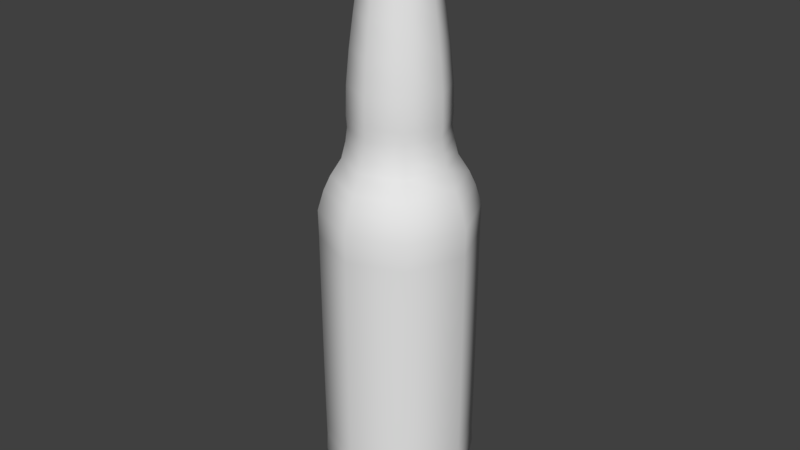 # Source: BeerBottle.blend  (saved by Blender 2.79.0; exported with 4.5.12 LTS)
import bpy
from mathutils import Matrix  # noqa: F401  (used for matrix-valued properties, if any)

bpy.ops.wm.read_factory_settings(use_empty=True)
scene = bpy.context.scene
scene.name = 'Scene'

# ---- collections
col_collection_1 = bpy.data.collections.new('Collection 1'); scene.collection.children.link(col_collection_1)

# ---- world
world_world = bpy.data.worlds.new('World'); scene.world = world_world
world_world.color = (0.05088, 0.05088, 0.05088)
world_world.use_sun_shadow = False
world_world.sun_shadow_jitter_overblur = 0.0
world_world.cycles.sampling_method = 'MANUAL'

# ---- meshes
me_cubeziercurve = bpy.data.meshes.new('CUBezierCurve')
me_cubeziercurve.from_pydata([(0.0, 0.0, 0.2936), (0.01931, -7.249e-11, 0.2937), (0.02726, -4.097e-11, 0.2929), (0.03253, 1.765e-10, 0.2906), (0.03395, 6.855e-10, 0.2862), (0.03036, 1.592e-09, 0.2791), (0.03401, 3.284e-09, 0.267), (0.03636, 4.902e-09, 0.255), (0.03543, 5.254e-09, 0.2512), (0.03224, 5.073e-09, 0.25), (0.03276, 5.721e-09, 0.2453), (0.03553, 8.435e-09, 0.2265), (0.03962, 1.243e-08, 0.1988), (0.04381, 1.699e-08, 0.1667), (0.04689, 2.138e-08, 0.1345), (0.04766, 2.487e-08, 0.1066), (0.04678, 2.605e-08, 0.09555), (0.04849, 2.772e-08, 0.08199), (0.05252, 2.98e-08, 0.06594), (0.06295, 3.227e-08, 0.04931), (0.06925, 3.4e-08, 0.0353), (0.07517, 3.662e-08, 0.01515), (0.07479, 4.045e-08, -0.01158), (0.07473, 4.68e-08, -0.04628), (0.07462, 5.511e-08, -0.08983), (0.07444, 6.463e-08, -0.1398), (0.07418, 7.36e-08, -0.1875), (0.07383, 8.027e-08, -0.2246), (0.07362, 8.219e-08, -0.2365), (0.07435, 8.476e-08, -0.2555), (0.07021, 8.822e-08, -0.2797), (0.05404, 9.038e-08, -0.2932), (0.04057, 9.079e-08, -0.2967), (0.02247, 9.13e-08, -0.2995), (0.01366, 0.01366, 0.2937), (0.01928, 0.01928, 0.2929), (0.023, 0.023, 0.2906), (0.024, 0.024, 0.2862), (0.02146, 0.02146, 0.2791), (0.02405, 0.02405, 0.267), (0.02571, 0.02571, 0.255), (0.02505, 0.02505, 0.2512), (0.0228, 0.0228, 0.25), (0.02316, 0.02316, 0.2453), (0.02512, 0.02512, 0.2265), (0.02801, 0.02801, 0.1988), (0.03098, 0.03098, 0.1667), (0.03316, 0.03316, 0.1345), (0.0337, 0.0337, 0.1066), (0.03308, 0.03308, 0.09555), (0.03429, 0.03429, 0.08199), (0.03714, 0.03714, 0.06594), (0.04451, 0.04451, 0.04931), (0.04897, 0.04897, 0.0353), (0.05315, 0.05315, 0.01515), (0.05288, 0.05288, -0.01158), (0.05284, 0.05284, -0.04628), (0.05276, 0.05276, -0.08983), (0.05264, 0.05264, -0.1398), (0.05245, 0.05245, -0.1875), (0.05221, 0.05221, -0.2246), (0.05206, 0.05206, -0.2365), (0.05257, 0.05257, -0.2555), (0.04965, 0.04965, -0.2797), (0.03821, 0.03821, -0.2932), (0.02869, 0.02869, -0.2967), (0.01589, 0.01589, -0.2995), (-7.717e-10, 0.01931, 0.2937), (-1.151e-09, 0.02726, 0.2929), (-1.598e-09, 0.03253, 0.2906), (-2.169e-09, 0.03395, 0.2862), (-2.919e-09, 0.03036, 0.2791), (-4.77e-09, 0.03401, 0.267), (-6.491e-09, 0.03636, 0.255), (-6.803e-09, 0.03543, 0.2512), (-6.483e-09, 0.03224, 0.25), (-7.153e-09, 0.03276, 0.2453), (-9.988e-09, 0.03553, 0.2265), (-1.417e-08, 0.03962, 0.1988), (-1.891e-08, 0.04381, 0.1667), (-2.343e-08, 0.04689, 0.1345), (-2.696e-08, 0.04766, 0.1066), (-2.81e-08, 0.04678, 0.09555), (-2.984e-08, 0.04849, 0.08199), (-3.209e-08, 0.05252, 0.06594), (-3.502e-08, 0.06295, 0.04931), (-3.702e-08, 0.06925, 0.0353), (-3.991e-08, 0.07517, 0.01515), (-4.372e-08, 0.07479, -0.01158), (-5.007e-08, 0.07473, -0.04628), (-5.837e-08, 0.07462, -0.08983), (-6.788e-08, 0.07444, -0.1398), (-7.684e-08, 0.07418, -0.1875), (-8.35e-08, 0.07383, -0.2246), (-8.541e-08, 0.07362, -0.2365), (-8.801e-08, 0.07435, -0.2555), (-9.129e-08, 0.07021, -0.2797), (-9.274e-08, 0.05404, -0.2932), (-9.256e-08, 0.04057, -0.2967), (-9.228e-08, 0.02247, -0.2995), (-0.01366, 0.01366, 0.2937), (-0.01928, 0.01928, 0.2929), (-0.023, 0.023, 0.2906), (-0.024, 0.024, 0.2862), (-0.02146, 0.02146, 0.2791), (-0.02405, 0.02405, 0.267), (-0.02571, 0.02571, 0.255), (-0.02505, 0.02505, 0.2512), (-0.0228, 0.0228, 0.25), (-0.02316, 0.02316, 0.2453), (-0.02512, 0.02512, 0.2265), (-0.02801, 0.02801, 0.1988), (-0.03098, 0.03098, 0.1667), (-0.03316, 0.03316, 0.1345), (-0.0337, 0.0337, 0.1066), (-0.03308, 0.03308, 0.09555), (-0.03429, 0.03429, 0.08199), (-0.03714, 0.03714, 0.06594), (-0.04451, 0.04451, 0.04931), (-0.04897, 0.04897, 0.0353), (-0.05315, 0.05315, 0.01515), (-0.05288, 0.05288, -0.01158), (-0.05284, 0.05284, -0.04628), (-0.05276, 0.05276, -0.08983), (-0.05264, 0.05264, -0.1398), (-0.05245, 0.05245, -0.1875), (-0.05221, 0.05221, -0.2246), (-0.05206, 0.05206, -0.2365), (-0.05257, 0.05257, -0.2555), (-0.04965, 0.04965, -0.2797), (-0.03821, 0.03821, -0.2932), (-0.02869, 0.02869, -0.2967), (-0.01589, 0.01589, -0.2995), (-6.504e-08, -6.504e-08, -0.3007), (-0.01931, -1.616e-09, 0.2937), (-0.02726, -2.343e-09, 0.2929), (-0.03253, -3.02e-09, 0.2906), (-0.03395, -3.653e-09, 0.2862), (-0.03036, -4.245e-09, 0.2791), (-0.03401, -6.257e-09, 0.267), (-0.03636, -8.081e-09, 0.255), (-0.03543, -8.352e-09, 0.2512), (-0.03224, -7.892e-09, 0.25), (-0.03276, -8.584e-09, 0.2453), (-0.03553, -1.154e-08, 0.2265), (-0.03962, -1.59e-08, 0.1988), (-0.04381, -2.082e-08, 0.1667), (-0.04689, -2.548e-08, 0.1345), (-0.04766, -2.904e-08, 0.1066), (-0.04678, -3.014e-08, 0.09555), (-0.04849, -3.196e-08, 0.08199), (-0.05252, -3.439e-08, 0.06594), (-0.06295, -3.777e-08, 0.04931), (-0.06925, -4.005e-08, 0.0353), (-0.07517, -4.319e-08, 0.01515), (-0.07479, -4.699e-08, -0.01158), (-0.07473, -5.333e-08, -0.04628), (-0.07462, -6.163e-08, -0.08983), (-0.07444, -7.114e-08, -0.1398), (-0.07418, -8.009e-08, -0.1875), (-0.07383, -8.673e-08, -0.2246), (-0.07362, -8.863e-08, -0.2365), (-0.07435, -9.126e-08, -0.2555), (-0.07021, -9.436e-08, -0.2797), (-0.05404, -9.51e-08, -0.2932), (-0.04057, -9.434e-08, -0.2967), (-0.02247, -9.327e-08, -0.2995), (-0.01366, -0.01366, 0.2937), (-0.01928, -0.01928, 0.2929), (-0.023, -0.023, 0.2906), (-0.024, -0.024, 0.2862), (-0.02146, -0.02146, 0.2791), (-0.02405, -0.02405, 0.267), (-0.02571, -0.02571, 0.255), (-0.02505, -0.02505, 0.2512), (-0.0228, -0.0228, 0.25), (-0.02316, -0.02316, 0.2453), (-0.02512, -0.02512, 0.2265), (-0.02801, -0.02801, 0.1988), (-0.03098, -0.03098, 0.1667), (-0.03316, -0.03316, 0.1345), (-0.0337, -0.0337, 0.1066), (-0.03308, -0.03308, 0.09555), (-0.03429, -0.03429, 0.08199), (-0.03714, -0.03714, 0.06594), (-0.04451, -0.04451, 0.04931), (-0.04897, -0.04897, 0.0353), (-0.05315, -0.05315, 0.01515), (-0.05288, -0.05288, -0.01158), (-0.05284, -0.05284, -0.04628), (-0.05276, -0.05276, -0.08983), (-0.05264, -0.05264, -0.1398), (-0.05245, -0.05245, -0.1875), (-0.05221, -0.05221, -0.2246), (-0.05206, -0.05206, -0.2365), (-0.05257, -0.05257, -0.2555), (-0.04965, -0.04965, -0.2797), (-0.03821, -0.03821, -0.2932), (-0.02869, -0.02869, -0.2967), (-0.01589, -0.01589, -0.2995), (1.578e-10, -0.01931, 0.2937), (2.841e-10, -0.02726, 0.2929), (5.644e-10, -0.03253, 0.2906), (1.09e-09, -0.03395, 0.2862), (1.954e-09, -0.03036, 0.2791), (3.689e-09, -0.03401, 0.267), (5.336e-09, -0.03636, 0.255), (5.677e-09, -0.03543, 0.2512), (5.458e-09, -0.03224, 0.25), (6.111e-09, -0.03276, 0.2453), (8.858e-09, -0.03553, 0.2265), (1.291e-08, -0.03962, 0.1988), (1.752e-08, -0.04381, 0.1667), (2.194e-08, -0.04689, 0.1345), (2.544e-08, -0.04766, 0.1066), (2.661e-08, -0.04678, 0.09555), (2.83e-08, -0.04849, 0.08199), (3.042e-08, -0.05252, 0.06594), (3.302e-08, -0.06295, 0.04931), (3.482e-08, -0.06925, 0.0353), (3.752e-08, -0.07517, 0.01515), (4.134e-08, -0.07479, -0.01158), (4.769e-08, -0.07473, -0.04628), (5.6e-08, -0.07462, -0.08983), (6.552e-08, -0.07444, -0.1398), (7.449e-08, -0.07418, -0.1875), (8.115e-08, -0.07383, -0.2246), (8.307e-08, -0.07362, -0.2365), (8.564e-08, -0.07435, -0.2555), (8.905e-08, -0.07021, -0.2797), (9.102e-08, -0.05404, -0.2932), (9.127e-08, -0.04057, -0.2967), (9.157e-08, -0.02247, -0.2995), (0.01366, -0.01366, 0.2937), (0.01928, -0.01928, 0.2929), (0.023, -0.023, 0.2906), (0.024, -0.024, 0.2862), (0.02146, -0.02146, 0.2791), (0.02405, -0.02405, 0.267), (0.02571, -0.02571, 0.255), (0.02505, -0.02505, 0.2512), (0.0228, -0.0228, 0.25), (0.02316, -0.02316, 0.2453), (0.02512, -0.02512, 0.2265), (0.02801, -0.02801, 0.1988), (0.03098, -0.03098, 0.1667), (0.03316, -0.03316, 0.1345), (0.0337, -0.0337, 0.1066), (0.03308, -0.03308, 0.09555), (0.03429, -0.03429, 0.08199), (0.03714, -0.03714, 0.06594), (0.04451, -0.04451, 0.04931), (0.04897, -0.04897, 0.0353), (0.05315, -0.05315, 0.01515), (0.05288, -0.05288, -0.01158), (0.05284, -0.05284, -0.04628), (0.05276, -0.05276, -0.08983), (0.05264, -0.05264, -0.1398), (0.05245, -0.05245, -0.1875), (0.05221, -0.05221, -0.2246), (0.05206, -0.05206, -0.2365), (0.05257, -0.05257, -0.2555), (0.04965, -0.04965, -0.2797), (0.03821, -0.03821, -0.2932), (0.02869, -0.02869, -0.2967), (0.01589, -0.01589, -0.2995)], [], [(1, 2, 35, 34), (34, 35, 68, 67), (67, 68, 101, 100), (100, 101, 135, 134), (134, 135, 168, 167), (167, 168, 201, 200), (200, 201, 234, 233), (233, 234, 2, 1), (2, 3, 36, 35), (35, 36, 69, 68), (68, 69, 102, 101), (101, 102, 136, 135), (135, 136, 169, 168), (168, 169, 202, 201), (201, 202, 235, 234), (234, 235, 3, 2), (3, 4, 37, 36), (36, 37, 70, 69), (69, 70, 103, 102), (102, 103, 137, 136), (136, 137, 170, 169), (169, 170, 203, 202), (202, 203, 236, 235), (235, 236, 4, 3), (4, 5, 38, 37), (37, 38, 71, 70), (70, 71, 104, 103), (103, 104, 138, 137), (137, 138, 171, 170), (170, 171, 204, 203), (203, 204, 237, 236), (236, 237, 5, 4), (6, 7, 40, 39), (39, 40, 73, 72), (72, 73, 106, 105), (105, 106, 140, 139), (139, 140, 173, 172), (172, 173, 206, 205), (205, 206, 239, 238), (238, 239, 7, 6), (38, 39, 72, 71), (71, 72, 105, 104), (104, 105, 139, 138), (138, 139, 172, 171), (171, 172, 205, 204), (204, 205, 238, 237), (237, 238, 6, 5), (0, 1, 34), (7, 8, 41, 40), (40, 41, 74, 73), (73, 74, 107, 106), (106, 107, 141, 140), (140, 141, 174, 173), (173, 174, 207, 206), (206, 207, 240, 239), (239, 240, 8, 7), (8, 9, 42, 41), (41, 42, 75, 74), (74, 75, 108, 107), (107, 108, 142, 141), (141, 142, 175, 174), (174, 175, 208, 207), (207, 208, 241, 240), (240, 241, 9, 8), (0, 67, 100), (0, 100, 134), (0, 134, 167), (0, 167, 200), (0, 200, 233), (0, 233, 1), (28, 29, 62, 61), (16, 17, 50, 49), (9, 10, 43, 42), (42, 43, 76, 75), (75, 76, 109, 108), (108, 109, 143, 142), (142, 143, 176, 175), (175, 176, 209, 208), (208, 209, 242, 241), (241, 242, 10, 9), (11, 12, 45, 44), (44, 45, 78, 77), (77, 78, 111, 110), (110, 111, 145, 144), (144, 145, 178, 177), (177, 178, 211, 210), (210, 211, 244, 243), (243, 244, 12, 11), (12, 13, 46, 45), (45, 46, 79, 78), (78, 79, 112, 111), (111, 112, 146, 145), (145, 146, 179, 178), (178, 179, 212, 211), (211, 212, 245, 244), (244, 245, 13, 12), (13, 14, 47, 46), (46, 47, 80, 79), (79, 80, 113, 112), (112, 113, 147, 146), (146, 147, 180, 179), (179, 180, 213, 212), (212, 213, 246, 245), (245, 246, 14, 13), (14, 15, 48, 47), (47, 48, 81, 80), (80, 81, 114, 113), (113, 114, 148, 147), (147, 148, 181, 180), (180, 181, 214, 213), (213, 214, 247, 246), (246, 247, 15, 14), (43, 44, 77, 76), (76, 77, 110, 109), (109, 110, 144, 143), (143, 144, 177, 176), (176, 177, 210, 209), (209, 210, 243, 242), (242, 243, 11, 10), (0, 34, 67), (15, 16, 49, 48), (48, 49, 82, 81), (81, 82, 115, 114), (114, 115, 149, 148), (148, 149, 182, 181), (181, 182, 215, 214), (214, 215, 248, 247), (247, 248, 16, 15), (18, 19, 52, 51), (51, 52, 85, 84), (84, 85, 118, 117), (117, 118, 152, 151), (151, 152, 185, 184), (184, 185, 218, 217), (217, 218, 251, 250), (250, 251, 19, 18), (19, 20, 53, 52), (52, 53, 86, 85), (85, 86, 119, 118), (118, 119, 153, 152), (152, 153, 186, 185), (185, 186, 219, 218), (218, 219, 252, 251), (251, 252, 20, 19), (20, 21, 54, 53), (53, 54, 87, 86), (86, 87, 120, 119), (119, 120, 154, 153), (153, 154, 187, 186), (186, 187, 220, 219), (219, 220, 253, 252), (252, 253, 21, 20), (21, 22, 55, 54), (54, 55, 88, 87), (87, 88, 121, 120), (120, 121, 155, 154), (154, 155, 188, 187), (187, 188, 221, 220), (220, 221, 254, 253), (253, 254, 22, 21), (49, 50, 83, 82), (82, 83, 116, 115), (115, 116, 150, 149), (149, 150, 183, 182), (182, 183, 216, 215), (215, 216, 249, 248), (248, 249, 17, 16), (5, 6, 39, 38), (22, 23, 56, 55), (55, 56, 89, 88), (88, 89, 122, 121), (121, 122, 156, 155), (155, 156, 189, 188), (188, 189, 222, 221), (221, 222, 255, 254), (254, 255, 23, 22), (50, 51, 84, 83), (83, 84, 117, 116), (116, 117, 151, 150), (150, 151, 184, 183), (183, 184, 217, 216), (216, 217, 250, 249), (249, 250, 18, 17), (10, 11, 44, 43), (23, 24, 57, 56), (56, 57, 90, 89), (89, 90, 123, 122), (122, 123, 157, 156), (156, 157, 190, 189), (189, 190, 223, 222), (222, 223, 256, 255), (255, 256, 24, 23), (24, 25, 58, 57), (57, 58, 91, 90), (90, 91, 124, 123), (123, 124, 158, 157), (157, 158, 191, 190), (190, 191, 224, 223), (223, 224, 257, 256), (256, 257, 25, 24), (25, 26, 59, 58), (58, 59, 92, 91), (91, 92, 125, 124), (124, 125, 159, 158), (158, 159, 192, 191), (191, 192, 225, 224), (224, 225, 258, 257), (257, 258, 26, 25), (26, 27, 60, 59), (59, 60, 93, 92), (92, 93, 126, 125), (125, 126, 160, 159), (159, 160, 193, 192), (192, 193, 226, 225), (225, 226, 259, 258), (258, 259, 27, 26), (27, 28, 61, 60), (60, 61, 94, 93), (93, 94, 127, 126), (126, 127, 161, 160), (160, 161, 194, 193), (193, 194, 227, 226), (226, 227, 260, 259), (259, 260, 28, 27), (29, 30, 63, 62), (62, 63, 96, 95), (95, 96, 129, 128), (128, 129, 163, 162), (162, 163, 196, 195), (195, 196, 229, 228), (228, 229, 262, 261), (261, 262, 30, 29), (30, 31, 64, 63), (63, 64, 97, 96), (96, 97, 130, 129), (129, 130, 164, 163), (163, 164, 197, 196), (196, 197, 230, 229), (229, 230, 263, 262), (262, 263, 31, 30), (31, 32, 65, 64), (64, 65, 98, 97), (97, 98, 131, 130), (130, 131, 165, 164), (164, 165, 198, 197), (197, 198, 231, 230), (230, 231, 264, 263), (263, 264, 32, 31), (32, 33, 66, 65), (65, 66, 99, 98), (98, 99, 132, 131), (131, 132, 166, 165), (165, 166, 199, 198), (198, 199, 232, 231), (231, 232, 265, 264), (264, 265, 33, 32), (33, 133, 66), (66, 133, 99), (99, 133, 132), (132, 133, 166), (166, 133, 199), (199, 133, 232), (232, 133, 265), (265, 133, 33), (61, 62, 95, 94), (94, 95, 128, 127), (127, 128, 162, 161), (161, 162, 195, 194), (194, 195, 228, 227), (227, 228, 261, 260), (260, 261, 29, 28), (17, 18, 51, 50)])
me_cubeziercurve.polygons.foreach_set('use_smooth', [True] * 272)
me_cubeziercurve.use_remesh_preserve_volume = False
me_cubeziercurve.use_remesh_preserve_attributes = False
me_cubeziercurve.use_mirror_vertex_groups = False
me_cubeziercurve.update()

# ---- objects
ob_beerbottle = bpy.data.objects.new('BeerBottle', me_cubeziercurve)

# ---- transforms, parenting, visibility, modifiers, constraints
ob_beerbottle.location = (0.0, 0.0, 0.0)
ob_beerbottle.lineart.crease_threshold = 0.0

# ---- collection membership
col_collection_1.objects.link(ob_beerbottle)

# ---- scene / render settings (as saved in the file)
scene.frame_start = 1; scene.frame_end = 250; scene.frame_set(0)
scene.render.engine = 'CYCLES'
scene.render.image_settings.file_format = 'FFMPEG'
scene.render.image_settings.color_mode = 'RGB'
scene.render.fps = 30
scene.render.fps_base = 1.001
scene.render.dither_intensity = 0.0
scene.cycles.use_denoising = False
scene.cycles.samples = 3000
scene.cycles.sampling_pattern = 'TABULATED_SOBOL'
scene.cycles.use_adaptive_sampling = False
scene.cycles.use_light_tree = False
scene.cycles.blur_glossy = 0.0
scene.cycles.sample_clamp_indirect = 0.0
scene.view_settings.view_transform = 'Standard'
bpy.context.view_layer.update()

# ---- added for rendering (the .blend has no active camera and no usable light): camera, sun
cam_auto = bpy.data.cameras.new('AutoCamera')
cam_auto.lens = 50.0
cam_auto.sensor_width = 36.0
cam_auto.clip_end = 1000.0
ob_auto_camera = bpy.data.objects.new('AutoCamera', cam_auto)
scene.collection.objects.link(ob_auto_camera)
ob_auto_camera.location = (0.584019, -0.700823, 0.463724)
ob_auto_camera.rotation_euler = (1.09748, -7.21219e-08, 0.694738)
scene.camera = ob_auto_camera
light_auto_sun = bpy.data.lights.new('AutoSun', 'SUN')
light_auto_sun.energy = 3.0
light_auto_sun.angle = 0.0523599
ob_auto_sun = bpy.data.objects.new('AutoSun', light_auto_sun)
scene.collection.objects.link(ob_auto_sun)
ob_auto_sun.rotation_euler = (0.872665, 0.174533, 0.523599)
bpy.context.view_layer.update()
